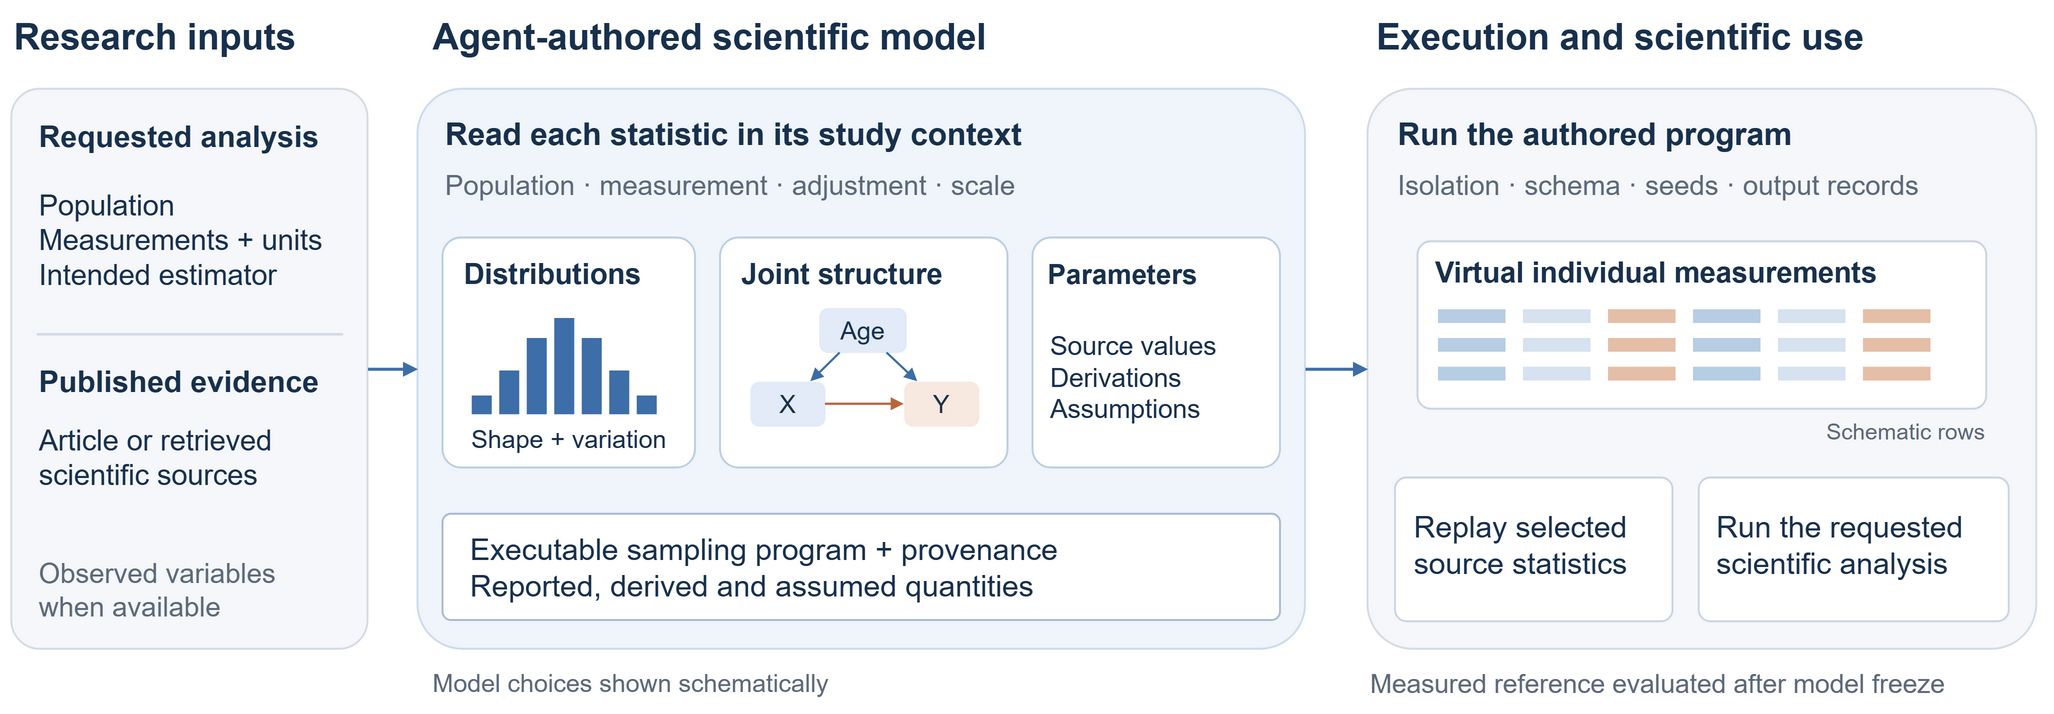

The diagram above was exported from draw.io. Its source (the exported page's mxGraphModel, read from the mxfile embedded in the PNG):
<mxGraphModel grid="0" page="0" pageWidth="1660" pageHeight="580" background="#FFFFFF" adaptiveColors="none">
  <root>
    <mxCell id="0" />
    <mxCell id="1" parent="0" />
    <mxCell id="input-title" value="Research inputs" style="html=1;whiteSpace=wrap;fontFamily=Arial;fontSize=24;fontColor=#18314D;strokeColor=none;fillColor=none;align=left;verticalAlign=middle;fontColor=#18314D;fontSize=29;fontStyle=1;align=left;" vertex="1" parent="1">
      <mxGeometry as="geometry" x="20" y="12" width="285" height="42" />
    </mxCell>
    <mxCell id="model-title" value="Agent-authored scientific model" style="html=1;whiteSpace=wrap;fontFamily=Arial;fontSize=24;fontColor=#18314D;strokeColor=none;fillColor=none;align=left;verticalAlign=middle;fontColor=#18314D;fontSize=29;fontStyle=1;align=left;" vertex="1" parent="1">
      <mxGeometry as="geometry" x="355" y="12" width="700" height="42" />
    </mxCell>
    <mxCell id="output-title" value="Execution and scientific use" style="html=1;whiteSpace=wrap;fontFamily=Arial;fontSize=24;fontColor=#18314D;strokeColor=none;fillColor=none;align=left;verticalAlign=middle;fontColor=#18314D;fontSize=29;fontStyle=1;align=left;" vertex="1" parent="1">
      <mxGeometry as="geometry" x="1110" y="12" width="535" height="42" />
    </mxCell>
    <mxCell id="inputs" value="" style="html=1;whiteSpace=wrap;fontFamily=Arial;fontSize=24;fontColor=#18314D;strokeColor=none;fillColor=none;align=left;verticalAlign=middle;rounded=1;arcSize=8;fillColor=#F5F7FA;strokeColor=#D5DCE5;strokeWidth=1.5;" vertex="1" parent="1">
      <mxGeometry as="geometry" x="20" y="75" width="285" height="448" />
    </mxCell>
    <mxCell id="request-title" value="Requested analysis" style="html=1;whiteSpace=wrap;fontFamily=Arial;fontSize=24;fontColor=#18314D;strokeColor=none;fillColor=none;align=left;verticalAlign=middle;fontColor=#18314D;fontSize=24;fontStyle=1;align=left;" vertex="1" parent="1">
      <mxGeometry as="geometry" x="40" y="95" width="250" height="35" />
    </mxCell>
    <mxCell id="request-items" value="Population&lt;br&gt;Measurements + units&lt;br&gt;Intended estimator" style="html=1;whiteSpace=wrap;fontFamily=Arial;fontSize=24;fontColor=#18314D;strokeColor=none;fillColor=none;align=left;verticalAlign=middle;fontColor=#18314D;fontSize=23;fontStyle=0;align=left;" vertex="1" parent="1">
      <mxGeometry as="geometry" x="40" y="142" width="250" height="108" />
    </mxCell>
    <mxCell id="input-divider" value="" style="html=1;whiteSpace=wrap;fontFamily=Arial;fontSize=24;fontColor=#18314D;strokeColor=none;fillColor=none;align=left;verticalAlign=middle;fillColor=#D5DCE5;" vertex="1" parent="1">
      <mxGeometry as="geometry" x="40" y="270" width="245" height="2" />
    </mxCell>
    <mxCell id="source-title" value="Published evidence" style="html=1;whiteSpace=wrap;fontFamily=Arial;fontSize=24;fontColor=#18314D;strokeColor=none;fillColor=none;align=left;verticalAlign=middle;fontColor=#18314D;fontSize=24;fontStyle=1;align=left;" vertex="1" parent="1">
      <mxGeometry as="geometry" x="40" y="291" width="250" height="35" />
    </mxCell>
    <mxCell id="source-items" value="Article or retrieved&lt;br&gt;scientific sources" style="html=1;whiteSpace=wrap;fontFamily=Arial;fontSize=24;fontColor=#18314D;strokeColor=none;fillColor=none;align=left;verticalAlign=middle;fontColor=#18314D;fontSize=23;fontStyle=0;align=left;" vertex="1" parent="1">
      <mxGeometry as="geometry" x="40" y="335" width="250" height="70" />
    </mxCell>
    <mxCell id="observations" value="Observed variables&lt;br&gt;when available" style="html=1;whiteSpace=wrap;fontFamily=Arial;fontSize=24;fontColor=#18314D;strokeColor=none;fillColor=none;align=left;verticalAlign=middle;fontColor=#5D6A7A;fontSize=22;fontStyle=0;align=left;" vertex="1" parent="1">
      <mxGeometry as="geometry" x="40" y="442" width="250" height="67" />
    </mxCell>
    <mxCell id="model" value="" style="html=1;whiteSpace=wrap;fontFamily=Arial;fontSize=24;fontColor=#18314D;strokeColor=none;fillColor=none;align=left;verticalAlign=middle;rounded=1;arcSize=8;fillColor=#F0F5FB;strokeColor=#CDDCEC;strokeWidth=1.5;" vertex="1" parent="1">
      <mxGeometry as="geometry" x="345" y="75" width="710" height="448" />
    </mxCell>
    <mxCell id="align" value="Read each statistic in its study context" style="html=1;whiteSpace=wrap;fontFamily=Arial;fontSize=24;fontColor=#18314D;strokeColor=none;fillColor=none;align=left;verticalAlign=middle;fontColor=#18314D;fontSize=25;fontStyle=1;align=left;" vertex="1" parent="1">
      <mxGeometry as="geometry" x="365" y="93" width="668" height="36" />
    </mxCell>
    <mxCell id="context" value="Population · measurement · adjustment · scale" style="html=1;whiteSpace=wrap;fontFamily=Arial;fontSize=24;fontColor=#18314D;strokeColor=none;fillColor=none;align=left;verticalAlign=middle;fontColor=#5D6A7A;fontSize=22;fontStyle=0;align=left;" vertex="1" parent="1">
      <mxGeometry as="geometry" x="365" y="135" width="668" height="34" />
    </mxCell>
    <mxCell id="marginal" value="" style="html=1;whiteSpace=wrap;fontFamily=Arial;fontSize=24;fontColor=#18314D;strokeColor=none;fillColor=none;align=left;verticalAlign=middle;rounded=1;arcSize=8;fillColor=#FFFFFF;strokeColor=#BCCFE5;strokeWidth=1.5;" vertex="1" parent="1">
      <mxGeometry as="geometry" x="365" y="194" width="202" height="184" />
    </mxCell>
    <mxCell id="marginal-title" value="Distributions" style="html=1;whiteSpace=wrap;fontFamily=Arial;fontSize=24;fontColor=#18314D;strokeColor=none;fillColor=none;align=left;verticalAlign=middle;fontColor=#18314D;fontSize=23;fontStyle=1;align=left;" vertex="1" parent="1">
      <mxGeometry as="geometry" x="380" y="207" width="175" height="32" />
    </mxCell>
    <mxCell id="hist0" value="" style="html=1;whiteSpace=wrap;fontFamily=Arial;fontSize=24;fontColor=#18314D;strokeColor=none;fillColor=none;align=left;verticalAlign=middle;fillColor=#3D6EA8;" vertex="1" parent="1">
      <mxGeometry as="geometry" x="388" y="320" width="16" height="15" />
    </mxCell>
    <mxCell id="hist1" value="" style="html=1;whiteSpace=wrap;fontFamily=Arial;fontSize=24;fontColor=#18314D;strokeColor=none;fillColor=none;align=left;verticalAlign=middle;fillColor=#3D6EA8;" vertex="1" parent="1">
      <mxGeometry as="geometry" x="410" y="300" width="16" height="35" />
    </mxCell>
    <mxCell id="hist2" value="" style="html=1;whiteSpace=wrap;fontFamily=Arial;fontSize=24;fontColor=#18314D;strokeColor=none;fillColor=none;align=left;verticalAlign=middle;fillColor=#3D6EA8;" vertex="1" parent="1">
      <mxGeometry as="geometry" x="432" y="274" width="16" height="61" />
    </mxCell>
    <mxCell id="hist3" value="" style="html=1;whiteSpace=wrap;fontFamily=Arial;fontSize=24;fontColor=#18314D;strokeColor=none;fillColor=none;align=left;verticalAlign=middle;fillColor=#3D6EA8;" vertex="1" parent="1">
      <mxGeometry as="geometry" x="454" y="258" width="16" height="77" />
    </mxCell>
    <mxCell id="hist4" value="" style="html=1;whiteSpace=wrap;fontFamily=Arial;fontSize=24;fontColor=#18314D;strokeColor=none;fillColor=none;align=left;verticalAlign=middle;fillColor=#3D6EA8;" vertex="1" parent="1">
      <mxGeometry as="geometry" x="476" y="274" width="16" height="61" />
    </mxCell>
    <mxCell id="hist5" value="" style="html=1;whiteSpace=wrap;fontFamily=Arial;fontSize=24;fontColor=#18314D;strokeColor=none;fillColor=none;align=left;verticalAlign=middle;fillColor=#3D6EA8;" vertex="1" parent="1">
      <mxGeometry as="geometry" x="498" y="300" width="16" height="35" />
    </mxCell>
    <mxCell id="hist6" value="" style="html=1;whiteSpace=wrap;fontFamily=Arial;fontSize=24;fontColor=#18314D;strokeColor=none;fillColor=none;align=left;verticalAlign=middle;fillColor=#3D6EA8;" vertex="1" parent="1">
      <mxGeometry as="geometry" x="520" y="320" width="16" height="15" />
    </mxCell>
    <mxCell id="marginal-detail" value="Shape + variation" style="html=1;whiteSpace=wrap;fontFamily=Arial;fontSize=24;fontColor=#18314D;strokeColor=none;fillColor=none;align=left;verticalAlign=middle;fontColor=#18314D;fontSize=20;fontStyle=0;align=center;" vertex="1" parent="1">
      <mxGeometry as="geometry" x="375" y="340" width="182" height="29" />
    </mxCell>
    <mxCell id="dependence" value="" style="html=1;whiteSpace=wrap;fontFamily=Arial;fontSize=24;fontColor=#18314D;strokeColor=none;fillColor=none;align=left;verticalAlign=middle;rounded=1;arcSize=8;fillColor=#FFFFFF;strokeColor=#BCCFE5;strokeWidth=1.5;" vertex="1" parent="1">
      <mxGeometry as="geometry" x="587" y="194" width="230" height="184" />
    </mxCell>
    <mxCell id="dependence-title" value="Joint structure" style="html=1;whiteSpace=wrap;fontFamily=Arial;fontSize=24;fontColor=#18314D;strokeColor=none;fillColor=none;align=left;verticalAlign=middle;fontColor=#18314D;fontSize=23;fontStyle=1;align=left;" vertex="1" parent="1">
      <mxGeometry as="geometry" x="602" y="207" width="200" height="32" />
    </mxCell>
    <mxCell id="age" value="Age" style="html=1;whiteSpace=wrap;fontFamily=Arial;fontSize=24;fontColor=#18314D;strokeColor=none;fillColor=none;align=left;verticalAlign=middle;rounded=1;arcSize=20;fillColor=#E2EBF7;fontSize=20;align=center;" vertex="1" parent="1">
      <mxGeometry as="geometry" x="666" y="250" width="70" height="36" />
    </mxCell>
    <mxCell id="x" value="X" style="html=1;whiteSpace=wrap;fontFamily=Arial;fontSize=24;fontColor=#18314D;strokeColor=none;fillColor=none;align=left;verticalAlign=middle;rounded=1;arcSize=20;fillColor=#E2EBF7;fontSize=20;align=center;" vertex="1" parent="1">
      <mxGeometry as="geometry" x="611" y="309" width="60" height="36" />
    </mxCell>
    <mxCell id="y" value="Y" style="html=1;whiteSpace=wrap;fontFamily=Arial;fontSize=24;fontColor=#18314D;strokeColor=none;fillColor=none;align=left;verticalAlign=middle;rounded=1;arcSize=20;fillColor=#F7E9E0;fontSize=20;align=center;" vertex="1" parent="1">
      <mxGeometry as="geometry" x="734" y="309" width="60" height="36" />
    </mxCell>
    <mxCell id="age-x" value="" edge="1" parent="1" source="age" target="x" style="html=1;edgeStyle=orthogonalEdgeStyle;rounded=1;endArrow=block;endFill=1;strokeColor=#3D6EA8;strokeWidth=2.3;fontFamily=Arial;fontSize=20;fontColor=#5D6A7A;labelBackgroundColor=#FFFFFF;edgeStyle=none;strokeWidth=1.7;">
      <mxGeometry as="geometry" relative="1" />
    </mxCell>
    <mxCell id="age-y" value="" edge="1" parent="1" source="age" target="y" style="html=1;edgeStyle=orthogonalEdgeStyle;rounded=1;endArrow=block;endFill=1;strokeColor=#3D6EA8;strokeWidth=2.3;fontFamily=Arial;fontSize=20;fontColor=#5D6A7A;labelBackgroundColor=#FFFFFF;edgeStyle=none;strokeWidth=1.7;">
      <mxGeometry as="geometry" relative="1" />
    </mxCell>
    <mxCell id="x-y" value="" edge="1" parent="1" source="x" target="y" style="html=1;edgeStyle=orthogonalEdgeStyle;rounded=1;endArrow=block;endFill=1;strokeColor=#BA663C;strokeWidth=2.3;fontFamily=Arial;fontSize=20;fontColor=#5D6A7A;labelBackgroundColor=#FFFFFF;edgeStyle=none;strokeWidth=1.7;">
      <mxGeometry as="geometry" relative="1" />
    </mxCell>
    <mxCell id="parameters" value="" style="html=1;whiteSpace=wrap;fontFamily=Arial;fontSize=24;fontColor=#18314D;strokeColor=none;fillColor=none;align=left;verticalAlign=middle;rounded=1;arcSize=8;fillColor=#FFFFFF;strokeColor=#BCCFE5;strokeWidth=1.5;" vertex="1" parent="1">
      <mxGeometry as="geometry" x="837" y="194" width="198" height="184" />
    </mxCell>
    <mxCell id="parameter-title" value="Parameters" style="html=1;whiteSpace=wrap;fontFamily=Arial;fontSize=24;fontColor=#18314D;strokeColor=none;fillColor=none;align=left;verticalAlign=middle;fontColor=#18314D;fontSize=22;fontStyle=1;align=left;" vertex="1" parent="1">
      <mxGeometry as="geometry" x="847" y="207" width="180" height="32" />
    </mxCell>
    <mxCell id="parameter-lines" value="Source values&lt;br&gt;Derivations&lt;br&gt;Assumptions" style="html=1;whiteSpace=wrap;fontFamily=Arial;fontSize=24;fontColor=#18314D;strokeColor=none;fillColor=none;align=left;verticalAlign=middle;fontColor=#18314D;fontSize=21;fontStyle=0;align=left;" vertex="1" parent="1">
      <mxGeometry as="geometry" x="849" y="253" width="177" height="106" />
    </mxCell>
    <mxCell id="sampler" value="" style="html=1;whiteSpace=wrap;fontFamily=Arial;fontSize=24;fontColor=#18314D;strokeColor=none;fillColor=none;align=left;verticalAlign=middle;rounded=1;arcSize=8;fillColor=#FFFFFF;strokeColor=#AABBCF;strokeWidth=1.5;" vertex="1" parent="1">
      <mxGeometry as="geometry" x="365" y="415" width="670" height="85" />
    </mxCell>
    <mxCell id="sampler-text" value="Executable sampling program + provenance&lt;br&gt;Reported, derived and assumed quantities" style="html=1;whiteSpace=wrap;fontFamily=Arial;fontSize=24;fontColor=#18314D;strokeColor=none;fillColor=none;align=left;verticalAlign=middle;fontColor=#18314D;fontSize=24;fontStyle=0;align=left;" vertex="1" parent="1">
      <mxGeometry as="geometry" x="385" y="425" width="630" height="65" />
    </mxCell>
    <mxCell id="inputs-model" value="" edge="1" parent="1" source="inputs" target="model" style="html=1;edgeStyle=orthogonalEdgeStyle;rounded=1;endArrow=block;endFill=1;strokeColor=#3D6EA8;strokeWidth=2.3;fontFamily=Arial;fontSize=20;fontColor=#5D6A7A;labelBackgroundColor=#FFFFFF;">
      <mxGeometry as="geometry" relative="1" />
    </mxCell>
    <mxCell id="executor" value="" style="html=1;whiteSpace=wrap;fontFamily=Arial;fontSize=24;fontColor=#18314D;strokeColor=none;fillColor=none;align=left;verticalAlign=middle;rounded=1;arcSize=8;fillColor=#F5F7FA;strokeColor=#D5DCE5;strokeWidth=1.5;" vertex="1" parent="1">
      <mxGeometry as="geometry" x="1105" y="75" width="535" height="448" />
    </mxCell>
    <mxCell id="executor-title" value="Run the authored program" style="html=1;whiteSpace=wrap;fontFamily=Arial;fontSize=24;fontColor=#18314D;strokeColor=none;fillColor=none;align=left;verticalAlign=middle;fontColor=#18314D;fontSize=25;fontStyle=1;align=left;" vertex="1" parent="1">
      <mxGeometry as="geometry" x="1127" y="93" width="490" height="36" />
    </mxCell>
    <mxCell id="execution" value="Isolation · schema · seeds · output records" style="html=1;whiteSpace=wrap;fontFamily=Arial;fontSize=24;fontColor=#18314D;strokeColor=none;fillColor=none;align=left;verticalAlign=middle;fontColor=#5D6A7A;fontSize=22;fontStyle=0;align=left;" vertex="1" parent="1">
      <mxGeometry as="geometry" x="1127" y="135" width="490" height="34" />
    </mxCell>
    <mxCell id="table" value="" style="html=1;whiteSpace=wrap;fontFamily=Arial;fontSize=24;fontColor=#18314D;strokeColor=none;fillColor=none;align=left;verticalAlign=middle;rounded=1;arcSize=8;fillColor=#FFFFFF;strokeColor=#CBD5E2;strokeWidth=1.5;" vertex="1" parent="1">
      <mxGeometry as="geometry" x="1145" y="197" width="455" height="134" />
    </mxCell>
    <mxCell id="table-title" value="Virtual individual measurements" style="html=1;whiteSpace=wrap;fontFamily=Arial;fontSize=24;fontColor=#18314D;strokeColor=none;fillColor=none;align=left;verticalAlign=middle;fontColor=#18314D;fontSize=23;fontStyle=1;align=left;" vertex="1" parent="1">
      <mxGeometry as="geometry" x="1157" y="207" width="427" height="30" />
    </mxCell>
    <mxCell id="data0-0" value="" style="html=1;whiteSpace=wrap;fontFamily=Arial;fontSize=24;fontColor=#18314D;strokeColor=none;fillColor=none;align=left;verticalAlign=middle;fillColor=#B7CDE4;" vertex="1" parent="1">
      <mxGeometry as="geometry" x="1161" y="251" width="54" height="11" />
    </mxCell>
    <mxCell id="data0-1" value="" style="html=1;whiteSpace=wrap;fontFamily=Arial;fontSize=24;fontColor=#18314D;strokeColor=none;fillColor=none;align=left;verticalAlign=middle;fillColor=#D6E2EF;" vertex="1" parent="1">
      <mxGeometry as="geometry" x="1229" y="251" width="54" height="11" />
    </mxCell>
    <mxCell id="data0-2" value="" style="html=1;whiteSpace=wrap;fontFamily=Arial;fontSize=24;fontColor=#18314D;strokeColor=none;fillColor=none;align=left;verticalAlign=middle;fillColor=#E5BEA7;" vertex="1" parent="1">
      <mxGeometry as="geometry" x="1297" y="251" width="54" height="11" />
    </mxCell>
    <mxCell id="data0-3" value="" style="html=1;whiteSpace=wrap;fontFamily=Arial;fontSize=24;fontColor=#18314D;strokeColor=none;fillColor=none;align=left;verticalAlign=middle;fillColor=#B7CDE4;" vertex="1" parent="1">
      <mxGeometry as="geometry" x="1365" y="251" width="54" height="11" />
    </mxCell>
    <mxCell id="data0-4" value="" style="html=1;whiteSpace=wrap;fontFamily=Arial;fontSize=24;fontColor=#18314D;strokeColor=none;fillColor=none;align=left;verticalAlign=middle;fillColor=#D6E2EF;" vertex="1" parent="1">
      <mxGeometry as="geometry" x="1433" y="251" width="54" height="11" />
    </mxCell>
    <mxCell id="data0-5" value="" style="html=1;whiteSpace=wrap;fontFamily=Arial;fontSize=24;fontColor=#18314D;strokeColor=none;fillColor=none;align=left;verticalAlign=middle;fillColor=#E5BEA7;" vertex="1" parent="1">
      <mxGeometry as="geometry" x="1501" y="251" width="54" height="11" />
    </mxCell>
    <mxCell id="data1-0" value="" style="html=1;whiteSpace=wrap;fontFamily=Arial;fontSize=24;fontColor=#18314D;strokeColor=none;fillColor=none;align=left;verticalAlign=middle;fillColor=#B7CDE4;" vertex="1" parent="1">
      <mxGeometry as="geometry" x="1161" y="274" width="54" height="11" />
    </mxCell>
    <mxCell id="data1-1" value="" style="html=1;whiteSpace=wrap;fontFamily=Arial;fontSize=24;fontColor=#18314D;strokeColor=none;fillColor=none;align=left;verticalAlign=middle;fillColor=#D6E2EF;" vertex="1" parent="1">
      <mxGeometry as="geometry" x="1229" y="274" width="54" height="11" />
    </mxCell>
    <mxCell id="data1-2" value="" style="html=1;whiteSpace=wrap;fontFamily=Arial;fontSize=24;fontColor=#18314D;strokeColor=none;fillColor=none;align=left;verticalAlign=middle;fillColor=#E5BEA7;" vertex="1" parent="1">
      <mxGeometry as="geometry" x="1297" y="274" width="54" height="11" />
    </mxCell>
    <mxCell id="data1-3" value="" style="html=1;whiteSpace=wrap;fontFamily=Arial;fontSize=24;fontColor=#18314D;strokeColor=none;fillColor=none;align=left;verticalAlign=middle;fillColor=#B7CDE4;" vertex="1" parent="1">
      <mxGeometry as="geometry" x="1365" y="274" width="54" height="11" />
    </mxCell>
    <mxCell id="data1-4" value="" style="html=1;whiteSpace=wrap;fontFamily=Arial;fontSize=24;fontColor=#18314D;strokeColor=none;fillColor=none;align=left;verticalAlign=middle;fillColor=#D6E2EF;" vertex="1" parent="1">
      <mxGeometry as="geometry" x="1433" y="274" width="54" height="11" />
    </mxCell>
    <mxCell id="data1-5" value="" style="html=1;whiteSpace=wrap;fontFamily=Arial;fontSize=24;fontColor=#18314D;strokeColor=none;fillColor=none;align=left;verticalAlign=middle;fillColor=#E5BEA7;" vertex="1" parent="1">
      <mxGeometry as="geometry" x="1501" y="274" width="54" height="11" />
    </mxCell>
    <mxCell id="data2-0" value="" style="html=1;whiteSpace=wrap;fontFamily=Arial;fontSize=24;fontColor=#18314D;strokeColor=none;fillColor=none;align=left;verticalAlign=middle;fillColor=#B7CDE4;" vertex="1" parent="1">
      <mxGeometry as="geometry" x="1161" y="297" width="54" height="11" />
    </mxCell>
    <mxCell id="data2-1" value="" style="html=1;whiteSpace=wrap;fontFamily=Arial;fontSize=24;fontColor=#18314D;strokeColor=none;fillColor=none;align=left;verticalAlign=middle;fillColor=#D6E2EF;" vertex="1" parent="1">
      <mxGeometry as="geometry" x="1229" y="297" width="54" height="11" />
    </mxCell>
    <mxCell id="data2-2" value="" style="html=1;whiteSpace=wrap;fontFamily=Arial;fontSize=24;fontColor=#18314D;strokeColor=none;fillColor=none;align=left;verticalAlign=middle;fillColor=#E5BEA7;" vertex="1" parent="1">
      <mxGeometry as="geometry" x="1297" y="297" width="54" height="11" />
    </mxCell>
    <mxCell id="data2-3" value="" style="html=1;whiteSpace=wrap;fontFamily=Arial;fontSize=24;fontColor=#18314D;strokeColor=none;fillColor=none;align=left;verticalAlign=middle;fillColor=#B7CDE4;" vertex="1" parent="1">
      <mxGeometry as="geometry" x="1365" y="297" width="54" height="11" />
    </mxCell>
    <mxCell id="data2-4" value="" style="html=1;whiteSpace=wrap;fontFamily=Arial;fontSize=24;fontColor=#18314D;strokeColor=none;fillColor=none;align=left;verticalAlign=middle;fillColor=#D6E2EF;" vertex="1" parent="1">
      <mxGeometry as="geometry" x="1433" y="297" width="54" height="11" />
    </mxCell>
    <mxCell id="data2-5" value="" style="html=1;whiteSpace=wrap;fontFamily=Arial;fontSize=24;fontColor=#18314D;strokeColor=none;fillColor=none;align=left;verticalAlign=middle;fillColor=#E5BEA7;" vertex="1" parent="1">
      <mxGeometry as="geometry" x="1501" y="297" width="54" height="11" />
    </mxCell>
    <mxCell id="table-note" value="Schematic rows" style="html=1;whiteSpace=wrap;fontFamily=Arial;fontSize=24;fontColor=#18314D;strokeColor=none;fillColor=none;align=left;verticalAlign=middle;fontColor=#5D6A7A;fontSize=18;fontStyle=0;align=right;" vertex="1" parent="1">
      <mxGeometry as="geometry" x="1405" y="335" width="196" height="27" />
    </mxCell>
    <mxCell id="source-check" value="" style="html=1;whiteSpace=wrap;fontFamily=Arial;fontSize=24;fontColor=#18314D;strokeColor=none;fillColor=none;align=left;verticalAlign=middle;rounded=1;arcSize=8;fillColor=#FFFFFF;strokeColor=#CBD5E2;strokeWidth=1.5;" vertex="1" parent="1">
      <mxGeometry as="geometry" x="1127" y="386" width="222" height="115" />
    </mxCell>
    <mxCell id="source-check-text" value="Replay selected&lt;br&gt;source statistics" style="html=1;whiteSpace=wrap;fontFamily=Arial;fontSize=24;fontColor=#18314D;strokeColor=none;fillColor=none;align=left;verticalAlign=middle;fontColor=#18314D;fontSize=24;fontStyle=0;align=left;" vertex="1" parent="1">
      <mxGeometry as="geometry" x="1140" y="406" width="196" height="68" />
    </mxCell>
    <mxCell id="analysis" value="" style="html=1;whiteSpace=wrap;fontFamily=Arial;fontSize=24;fontColor=#18314D;strokeColor=none;fillColor=none;align=left;verticalAlign=middle;rounded=1;arcSize=8;fillColor=#FFFFFF;strokeColor=#CBD5E2;strokeWidth=1.5;" vertex="1" parent="1">
      <mxGeometry as="geometry" x="1370" y="386" width="248" height="115" />
    </mxCell>
    <mxCell id="analysis-text" value="Run the requested&lt;br&gt;scientific analysis" style="html=1;whiteSpace=wrap;fontFamily=Arial;fontSize=24;fontColor=#18314D;strokeColor=none;fillColor=none;align=left;verticalAlign=middle;fontColor=#18314D;fontSize=24;fontStyle=0;align=left;" vertex="1" parent="1">
      <mxGeometry as="geometry" x="1382" y="406" width="225" height="68" />
    </mxCell>
    <mxCell id="program-execution" value="" edge="1" parent="1" source="model" target="executor" style="html=1;edgeStyle=orthogonalEdgeStyle;rounded=1;endArrow=block;endFill=1;strokeColor=#3D6EA8;strokeWidth=2.3;fontFamily=Arial;fontSize=20;fontColor=#5D6A7A;labelBackgroundColor=#FFFFFF;">
      <mxGeometry as="geometry" relative="1" />
    </mxCell>
    <mxCell id="optional-questions" value="Model choices shown schematically" style="html=1;whiteSpace=wrap;fontFamily=Arial;fontSize=24;fontColor=#18314D;strokeColor=none;fillColor=none;align=left;verticalAlign=middle;fontColor=#5D6A7A;fontSize=20;fontStyle=0;align=left;" vertex="1" parent="1">
      <mxGeometry as="geometry" x="355" y="535" width="660" height="30" />
    </mxCell>
    <mxCell id="reference" value="Measured reference evaluated after model freeze" style="html=1;whiteSpace=wrap;fontFamily=Arial;fontSize=24;fontColor=#18314D;strokeColor=none;fillColor=none;align=left;verticalAlign=middle;fontColor=#5D6A7A;fontSize=21;fontStyle=0;align=left;" vertex="1" parent="1">
      <mxGeometry as="geometry" x="1105" y="535" width="535" height="32" />
    </mxCell>
  </root>
</mxGraphModel>